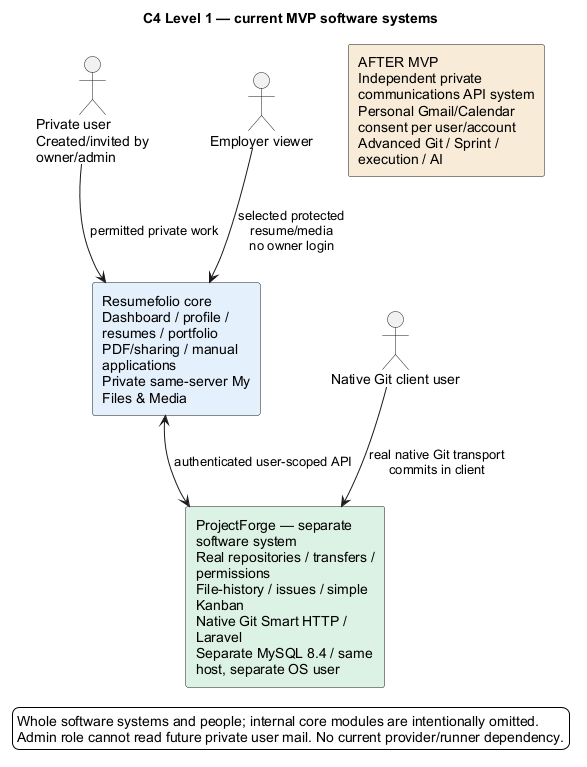

The diagram above was rendered by PlantUML. Its source (embedded in the PNG):
@startuml
title C4 Level 1 — current MVP software systems
skinparam backgroundColor white
skinparam shadowing false
skinparam defaultFontName Arial
skinparam wrapWidth 180
actor "Private user\nCreated/invited by owner/admin" as U
actor "Employer viewer" as E
actor "Native Git client user" as G
rectangle "Resumefolio core\nDashboard / profile / resumes / portfolio\nPDF/sharing / manual applications\nPrivate same-server My Files & Media" as C #E4F0FC
rectangle "ProjectForge — separate software system\nReal repositories / transfers / permissions\nFile-history / issues / simple Kanban\nNative Git Smart HTTP / Laravel\nSeparate MySQL 8.4 / same host, separate OS user" as P #DCF2E5
U --> C : permitted private work
E --> C : selected protected resume/media\nno owner login
G --> P : real native Git transport\ncommits in client
C <--> P : authenticated user-scoped API
rectangle "AFTER MVP\nIndependent private communications API system\nPersonal Gmail/Calendar consent per user/account\nAdvanced Git / Sprint / execution / AI" as F #F8EBD7
legend bottom
 Whole software systems and people; internal core modules are intentionally omitted.
 Admin role cannot read future private user mail. No current provider/runner dependency.
endlegend
@enduml